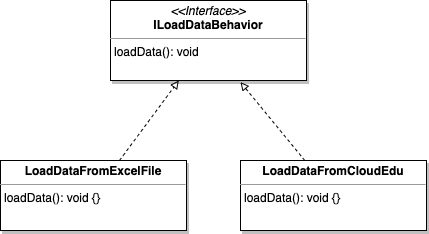

The diagram above was exported from draw.io. Its source (the exported page's mxGraphModel, read from the mxfile embedded in the PNG):
<mxGraphModel dx="1554" dy="868" grid="1" gridSize="10" guides="1" tooltips="1" connect="1" arrows="1" fold="1" page="1" pageScale="1" pageWidth="827" pageHeight="1169" math="0" shadow="0">
  <root>
    <mxCell id="G9cYwKfam-Kv8Zf0bXRM-0" />
    <mxCell id="G9cYwKfam-Kv8Zf0bXRM-1" parent="G9cYwKfam-Kv8Zf0bXRM-0" />
    <mxCell id="SQljh5fLwed4Tu7oNRU6-0" value="&lt;p style=&quot;margin: 0px ; margin-top: 4px ; text-align: center&quot;&gt;&lt;i&gt;&amp;lt;&amp;lt;Interface&amp;gt;&amp;gt;&lt;/i&gt;&lt;br&gt;&lt;b&gt;ILoadDataBehavior&lt;/b&gt;&lt;/p&gt;&lt;hr size=&quot;1&quot;&gt;&lt;p style=&quot;margin: 0px ; margin-left: 4px&quot;&gt;loadData(): void&lt;br&gt;&lt;/p&gt;" style="verticalAlign=top;align=left;overflow=fill;fontSize=12;fontFamily=Helvetica;html=1;shadow=1;" vertex="1" parent="G9cYwKfam-Kv8Zf0bXRM-1">
      <mxGeometry x="270" y="380" width="196" height="80" as="geometry" />
    </mxCell>
    <mxCell id="SQljh5fLwed4Tu7oNRU6-1" style="rounded=0;orthogonalLoop=1;jettySize=auto;html=1;dashed=1;endArrow=block;endFill=0;" edge="1" parent="G9cYwKfam-Kv8Zf0bXRM-1" source="SQljh5fLwed4Tu7oNRU6-2" target="SQljh5fLwed4Tu7oNRU6-0">
      <mxGeometry relative="1" as="geometry" />
    </mxCell>
    <mxCell id="SQljh5fLwed4Tu7oNRU6-2" value="&lt;p style=&quot;margin: 0px ; margin-top: 4px ; text-align: center&quot;&gt;&lt;b&gt;LoadDataFromExcelFile&lt;/b&gt;&lt;/p&gt;&lt;hr size=&quot;1&quot;&gt;&lt;p style=&quot;margin: 0px ; margin-left: 4px&quot;&gt;loadData(): void {&lt;span&gt;}&lt;/span&gt;&lt;/p&gt;" style="verticalAlign=top;align=left;overflow=fill;fontSize=12;fontFamily=Helvetica;html=1;shadow=1;" vertex="1" parent="G9cYwKfam-Kv8Zf0bXRM-1">
      <mxGeometry x="160" y="540" width="186" height="70" as="geometry" />
    </mxCell>
    <mxCell id="SQljh5fLwed4Tu7oNRU6-3" style="edgeStyle=none;rounded=0;orthogonalLoop=1;jettySize=auto;html=1;entryX=0.663;entryY=1.02;entryDx=0;entryDy=0;entryPerimeter=0;dashed=1;endArrow=block;endFill=0;" edge="1" parent="G9cYwKfam-Kv8Zf0bXRM-1" source="SQljh5fLwed4Tu7oNRU6-4" target="SQljh5fLwed4Tu7oNRU6-0">
      <mxGeometry relative="1" as="geometry" />
    </mxCell>
    <mxCell id="SQljh5fLwed4Tu7oNRU6-4" value="&lt;p style=&quot;margin: 0px ; margin-top: 4px ; text-align: center&quot;&gt;&lt;b&gt;LoadDataFromCloudEdu&lt;/b&gt;&lt;/p&gt;&lt;hr size=&quot;1&quot;&gt;&lt;p style=&quot;margin: 0px ; margin-left: 4px&quot;&gt;loadData(): void {&lt;span&gt;}&lt;/span&gt;&lt;/p&gt;" style="verticalAlign=top;align=left;overflow=fill;fontSize=12;fontFamily=Helvetica;html=1;shadow=1;" vertex="1" parent="G9cYwKfam-Kv8Zf0bXRM-1">
      <mxGeometry x="400" y="540" width="186" height="70" as="geometry" />
    </mxCell>
  </root>
</mxGraphModel>